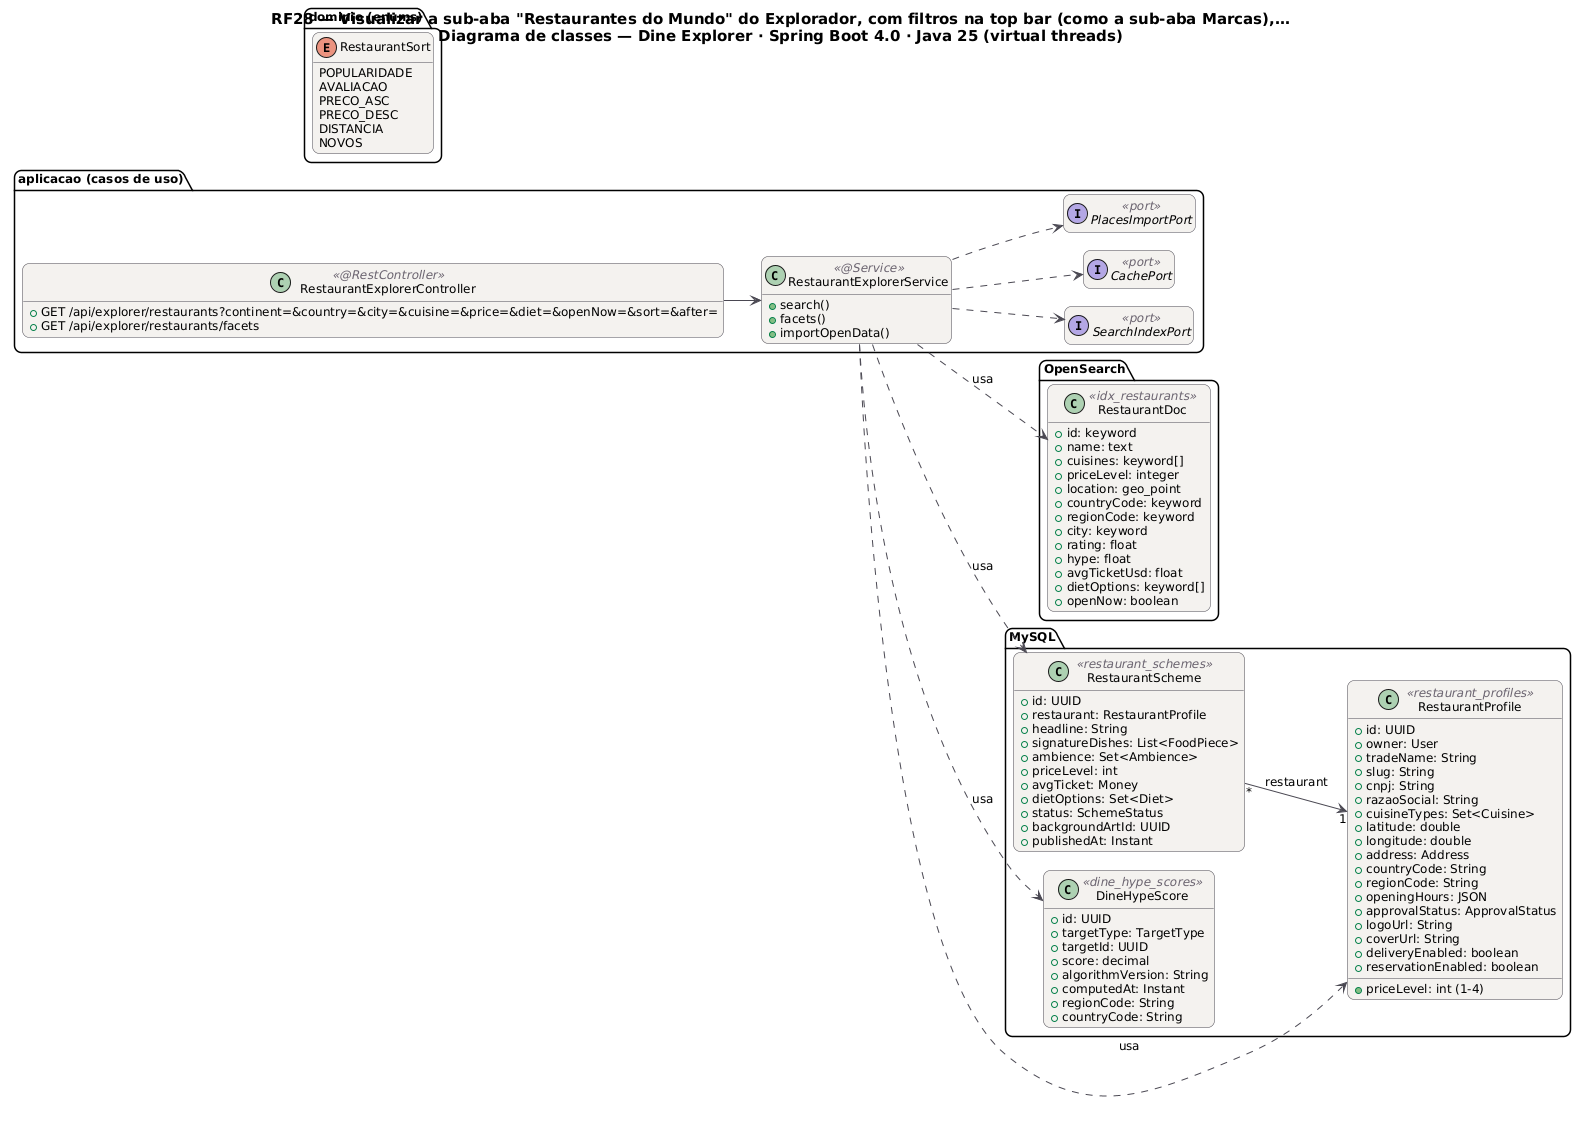

The diagram above was rendered by PlantUML. Its source (embedded in the PNG):
@startuml RF28_Classes
!pragma layout smetana
skinparam backgroundColor #FFFFFF
skinparam shadowing false
skinparam defaultFontName "DejaVu Sans"
skinparam defaultFontSize 12
skinparam titleFontSize 15
skinparam roundcorner 14
skinparam ArrowColor #52606D
skinparam note {
  BackgroundColor #FFFDEB
  BorderColor #D8CE78
  FontColor #554F24
}
skinparam class {
  BackgroundColor #F4F2EF
  BorderColor #4A4852
  ArrowColor #4A4852
  StereotypeFontColor #6B6470
}
hide empty members
left to right direction
title RF28 — Visualizar a sub-aba "Restaurantes do Mundo" do Explorador, com filtros na top bar (como a sub-aba Marcas),…\nDiagrama de classes — Dine Explorer · Spring Boot 4.0 · Java 25 (virtual threads)

package "OpenSearch" {
  class RestaurantDoc <<idx_restaurants>> {
    +id: keyword
    +name: text
    +cuisines: keyword[]
    +priceLevel: integer
    +location: geo_point
    +countryCode: keyword
    +regionCode: keyword
    +city: keyword
    +rating: float
    +hype: float
    +avgTicketUsd: float
    +dietOptions: keyword[]
    +openNow: boolean
  }
}
package "MySQL" {
  class RestaurantProfile <<restaurant_profiles>> {
    +id: UUID
    +owner: User
    +tradeName: String
    +slug: String
    +cnpj: String
    +razaoSocial: String
    +cuisineTypes: Set<Cuisine>
    +priceLevel: int (1-4)
    +latitude: double
    +longitude: double
    +address: Address
    +countryCode: String
    +regionCode: String
    +openingHours: JSON
    +approvalStatus: ApprovalStatus
    +logoUrl: String
    +coverUrl: String
    +deliveryEnabled: boolean
    +reservationEnabled: boolean
  }
  class RestaurantScheme <<restaurant_schemes>> {
    +id: UUID
    +restaurant: RestaurantProfile
    +headline: String
    +signatureDishes: List<FoodPiece>
    +ambience: Set<Ambience>
    +priceLevel: int
    +avgTicket: Money
    +dietOptions: Set<Diet>
    +status: SchemeStatus
    +backgroundArtId: UUID
    +publishedAt: Instant
  }
  class DineHypeScore <<dine_hype_scores>> {
    +id: UUID
    +targetType: TargetType
    +targetId: UUID
    +score: decimal
    +algorithmVersion: String
    +computedAt: Instant
    +regionCode: String
    +countryCode: String
  }
}
package "dominio (enums)" {
  enum RestaurantSort {
    POPULARIDADE
    AVALIACAO
    PRECO_ASC
    PRECO_DESC
    DISTANCIA
    NOVOS
  }
}
package "aplicacao (casos de uso)" {
  class RestaurantExplorerService <<@Service>> {
    +search()
    +facets()
    +importOpenData()
  }
  class RestaurantExplorerController <<@RestController>> {
    +GET /api/explorer/restaurants?continent=&country=&city=&cuisine=&price=&diet=&openNow=&sort=&after=
    +GET /api/explorer/restaurants/facets
  }
  interface SearchIndexPort <<port>>
  RestaurantExplorerService ..> SearchIndexPort
  interface CachePort <<port>>
  RestaurantExplorerService ..> CachePort
  interface PlacesImportPort <<port>>
  RestaurantExplorerService ..> PlacesImportPort
}
RestaurantExplorerController --> RestaurantExplorerService
RestaurantExplorerService ..> RestaurantDoc : usa
RestaurantExplorerService ..> RestaurantProfile : usa
RestaurantExplorerService ..> RestaurantScheme : usa
RestaurantExplorerService ..> DineHypeScore : usa
RestaurantScheme "*" --> "1" RestaurantProfile : restaurant
@enduml